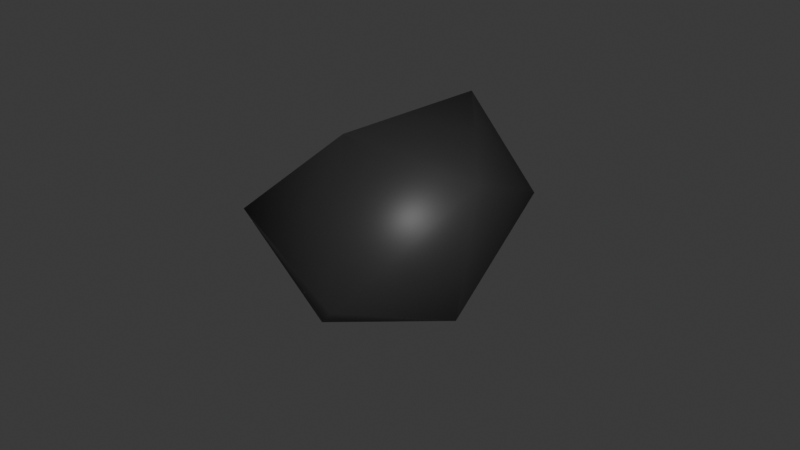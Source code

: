 # Source: DyingEmber.blend  (saved by Blender 4.0.36; exported with 4.5.12 LTS)
import bpy
from mathutils import Matrix  # noqa: F401  (used for matrix-valued properties, if any)

bpy.ops.wm.read_factory_settings(use_empty=True)
scene = bpy.context.scene
scene.name = 'Scene'

# ---- collections
col_collection = bpy.data.collections.new('Collection'); scene.collection.children.link(col_collection)

# ---- materials (node trees are filled in below, after node groups)
mat_coal = bpy.data.materials.new('Coal')
mat_coal.use_transparent_shadow = False

# ---- material node trees
mat_coal.use_nodes = True; mat_coal.node_tree.nodes.clear()
_N = mat_coal.node_tree.nodes; _L = mat_coal.node_tree.links
n0 = _N.new('ShaderNodeBsdfPrincipled'); n0.name = 'Principled BSDF'; n0.location = (10, 300)
n0.inputs[0].default_value = (0.02612, 0.02612, 0.02612, 1.0)
n0.inputs[3].default_value = 1.45
n1 = _N.new('ShaderNodeOutputMaterial'); n1.name = 'Material Output'; n1.location = (300, 300)
_L.new(n0.outputs[0], n1.inputs[0])
n1.is_active_output = True

# ---- world
world_world = bpy.data.worlds.new('World'); scene.world = world_world
world_world.use_nodes = True; world_world.node_tree.nodes.clear()
_N = world_world.node_tree.nodes; _L = world_world.node_tree.links
n0 = _N.new('ShaderNodeOutputWorld'); n0.name = 'World Output'; n0.location = (300, 300)
n1 = _N.new('ShaderNodeBackground'); n1.name = 'Background'; n1.location = (10, 300)
n1.inputs[0].default_value = (0.05088, 0.05088, 0.05088, 1.0)
_L.new(n1.outputs[0], n0.inputs[0])
n0.is_active_output = True
world_world.color = (0.05088, 0.05088, 0.05088)
world_world.use_sun_shadow = False
world_world.sun_shadow_jitter_overblur = 0.0

# ---- meshes
me_icosphere = bpy.data.meshes.new('Icosphere')
me_icosphere.from_pydata([(-0.002649, 0.004095, -0.07791), (0.07045, -0.05076, -0.0346), (-0.03546, -0.07418, -0.02279), (-0.09545, 0.002818, -0.03721), (-0.02647, 0.08483, -0.03534), (0.06611, 0.05004, -0.02647), (0.03513, -0.09322, 0.01409), (-0.07441, -0.04876, 0.05535), (-0.07259, 0.04487, 0.03251), (0.02794, 0.08218, 0.03386), (0.09646, 0.0001457, 0.02568), (0.01094, -0.002062, 0.07283)], [], [(0, 1, 2), (1, 0, 5), (0, 2, 3), (0, 3, 4), (0, 4, 5), (1, 5, 10), (2, 1, 6), (3, 2, 7), (4, 3, 8), (5, 4, 9), (1, 10, 6), (2, 6, 7), (3, 7, 8), (4, 8, 9), (5, 9, 10), (6, 10, 11), (7, 6, 11), (8, 7, 11), (9, 8, 11), (10, 9, 11)])
me_icosphere.polygons.foreach_set('use_smooth', [True] * 20)
_uv = me_icosphere.uv_layers.new(name='UVMap')
_uv.uv.foreach_set('vector', [0.1818, 0.0, 0.2727, 0.1575, 0.09091, 0.1575, 0.2727, 0.1575, 0.3636, 0.0, 0.4545, 0.1575, 0.9091, 0.0, 1.0, 0.1575, 0.8182, 0.1575, 0.7273, 0.0, 0.8182, 0.1575, 0.6364, 0.1575, 0.5455, 0.0, 0.6364, 0.1575, 0.4545, 0.1575, 0.2727, 0.1575, 0.4545, 0.1575, 0.3636, 0.3149, 0.09091, 0.1575, 0.2727, 0.1575, 0.1818, 0.3149, 0.8182, 0.1575, 1.0, 0.1575, 0.9091, 0.3149, 0.6364, 0.1575, 0.8182, 0.1575, 0.7273, 0.3149, 0.4545, 0.1575, 0.6364, 0.1575, 0.5455, 0.3149, 0.2727, 0.1575, 0.3636, 0.3149, 0.1818, 0.3149, 0.09091, 0.1575, 0.1818, 0.3149, 0.0, 0.3149, 0.8182, 0.1575, 0.9091, 0.3149, 0.7273, 0.3149, 0.6364, 0.1575, 0.7273, 0.3149, 0.5455, 0.3149, 0.4545, 0.1575, 0.5455, 0.3149, 0.3636, 0.3149, 0.1818, 0.3149, 0.3636, 0.3149, 0.2727, 0.4724, 0.0, 0.3149, 0.1818, 0.3149, 0.09091, 0.4724, 0.7273, 0.3149, 0.9091, 0.3149, 0.8182, 0.4724, 0.5455, 0.3149, 0.7273, 0.3149, 0.6364, 0.4724, 0.3636, 0.3149, 0.5455, 0.3149, 0.4545, 0.4724])
me_icosphere.materials.append(mat_coal)
me_icosphere.update()

# ---- objects
ob_coal = bpy.data.objects.new('Coal', me_icosphere)

# ---- transforms, parenting, visibility, modifiers, constraints
ob_coal.location = (0.01101, 0.006469, 0.06362)
ob_coal.rotation_euler = (0.48, -0.3648, -0.1837)

# ---- collection membership
col_collection.objects.link(ob_coal)

# ---- scene / render settings (as saved in the file)
scene.frame_start = 1; scene.frame_end = 250; scene.frame_set(1)
scene.render.engine = 'BLENDER_EEVEE_NEXT'
scene.cycles.sampling_pattern = 'TABULATED_SOBOL'
bpy.context.view_layer.update()

# ---- added for rendering (the .blend has no active camera and no usable light): camera, sun
cam_auto = bpy.data.cameras.new('AutoCamera')
cam_auto.lens = 50.0
cam_auto.sensor_width = 36.0
cam_auto.clip_end = 1000.0
ob_auto_camera = bpy.data.objects.new('AutoCamera', cam_auto)
scene.collection.objects.link(ob_auto_camera)
ob_auto_camera.location = (0.418633, -0.483779, 0.384803)
ob_auto_camera.rotation_euler = (1.09748, -7.21219e-08, 0.694738)
scene.camera = ob_auto_camera
light_auto_sun = bpy.data.lights.new('AutoSun', 'SUN')
light_auto_sun.energy = 3.0
light_auto_sun.angle = 0.0523599
ob_auto_sun = bpy.data.objects.new('AutoSun', light_auto_sun)
scene.collection.objects.link(ob_auto_sun)
ob_auto_sun.rotation_euler = (0.872665, 0.174533, 0.523599)
bpy.context.view_layer.update()
